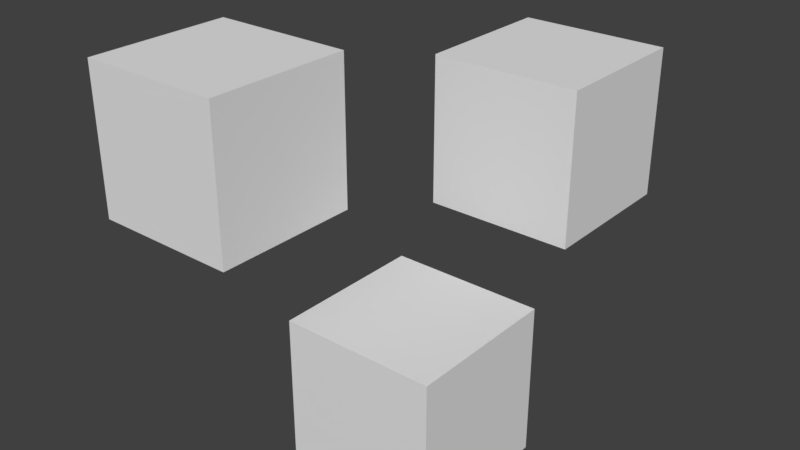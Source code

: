 # Source: multiple_meshes.blend  (saved by Blender 2.79.0; exported with 4.5.12 LTS)
import bpy
from mathutils import Matrix  # noqa: F401  (used for matrix-valued properties, if any)

bpy.ops.wm.read_factory_settings(use_empty=True)
scene = bpy.context.scene
scene.name = 'Scene'

# ---- collections
col_collection_1 = bpy.data.collections.new('Collection 1'); scene.collection.children.link(col_collection_1)

# ---- world
world_world = bpy.data.worlds.new('World'); scene.world = world_world
world_world.color = (0.05088, 0.05088, 0.05088)
world_world.use_sun_shadow = False
world_world.sun_shadow_jitter_overblur = 0.0
world_world.cycles.sampling_method = 'MANUAL'

# ---- meshes
me_cube_000 = bpy.data.meshes.new('Cube.000')
me_cube_000.from_pydata([(-1.0, -1.0, -1.0), (-1.0, -1.0, 1.0), (-1.0, 1.0, -1.0), (-1.0, 1.0, 1.0), (1.0, -1.0, -1.0), (1.0, -1.0, 1.0), (1.0, 1.0, -1.0), (1.0, 1.0, 1.0)], [], [(0, 1, 3, 2), (2, 3, 7, 6), (6, 7, 5, 4), (4, 5, 1, 0), (2, 6, 4, 0), (7, 3, 1, 5)])
me_cube_000.use_remesh_preserve_volume = False
me_cube_000.use_remesh_preserve_attributes = False
me_cube_000.use_mirror_vertex_groups = False
me_cube_000.update()
me_cube_002 = bpy.data.meshes.new('Cube.002')
me_cube_002.from_pydata([(-1.0, -1.0, -1.0), (-1.0, -1.0, 1.0), (-1.0, 1.0, -1.0), (-1.0, 1.0, 1.0), (1.0, -1.0, -1.0), (1.0, -1.0, 1.0), (1.0, 1.0, -1.0), (1.0, 1.0, 1.0)], [], [(0, 1, 3, 2), (2, 3, 7, 6), (6, 7, 5, 4), (4, 5, 1, 0), (2, 6, 4, 0), (7, 3, 1, 5)])
me_cube_002.use_remesh_preserve_volume = False
me_cube_002.use_remesh_preserve_attributes = False
me_cube_002.use_mirror_vertex_groups = False
me_cube_002.update()
me_cube_001 = bpy.data.meshes.new('Cube.001')
me_cube_001.from_pydata([(-1.0, -1.0, -1.0), (-1.0, -1.0, 1.0), (-1.0, 1.0, -1.0), (-1.0, 1.0, 1.0), (1.0, -1.0, -1.0), (1.0, -1.0, 1.0), (1.0, 1.0, -1.0), (1.0, 1.0, 1.0)], [], [(0, 1, 3, 2), (2, 3, 7, 6), (6, 7, 5, 4), (4, 5, 1, 0), (2, 6, 4, 0), (7, 3, 1, 5)])
me_cube_001.use_remesh_preserve_volume = False
me_cube_001.use_remesh_preserve_attributes = False
me_cube_001.use_mirror_vertex_groups = False
me_cube_001.update()

# ---- objects
ob_mesh3 = bpy.data.objects.new('Mesh3', me_cube_000)
ob_mesh2 = bpy.data.objects.new('Mesh2', me_cube_002)
ob_mesh1 = bpy.data.objects.new('Mesh1', me_cube_001)

# ---- transforms, parenting, visibility, modifiers, constraints
ob_mesh3.location = (-0.1688, -1.378, -0.8077)
ob_mesh3.scale = (1.037, 1.037, 1.037)
ob_mesh3.lineart.crease_threshold = 0.0
ob_mesh2.location = (-0.2751, 1.486, 1.711)
ob_mesh2.scale = (1.037, 1.037, 1.037)
ob_mesh2.lineart.crease_threshold = 0.0
ob_mesh1.location = (-2.249, -2.31, 2.257)
ob_mesh1.lineart.crease_threshold = 0.0

# ---- collection membership
col_collection_1.objects.link(ob_mesh3)
col_collection_1.objects.link(ob_mesh2)
col_collection_1.objects.link(ob_mesh1)

# ---- scene / render settings (as saved in the file)
scene.frame_start = 1; scene.frame_end = 250; scene.frame_set(1)
scene.render.engine = 'BLENDER_EEVEE_NEXT'
scene.render.resolution_percentage = 50
scene.render.dither_intensity = 0.0
scene.cycles.use_denoising = False
scene.cycles.samples = 128
scene.cycles.sampling_pattern = 'TABULATED_SOBOL'
scene.cycles.use_adaptive_sampling = False
scene.cycles.use_light_tree = False
scene.cycles.blur_glossy = 0.0
scene.cycles.sample_clamp_indirect = 0.0
scene.view_settings.view_transform = 'Standard'
bpy.context.view_layer.update()

# ---- added for rendering (the .blend has no active camera and no usable light): camera, sun
cam_auto = bpy.data.cameras.new('AutoCamera')
cam_auto.lens = 50.0
cam_auto.sensor_width = 36.0
cam_auto.clip_end = 1000.0
ob_auto_camera = bpy.data.objects.new('AutoCamera', cam_auto)
scene.collection.objects.link(ob_auto_camera)
ob_auto_camera.location = (6.9284, -10.1357, 7.20086)
ob_auto_camera.rotation_euler = (1.09748, -7.21219e-08, 0.694738)
scene.camera = ob_auto_camera
light_auto_sun = bpy.data.lights.new('AutoSun', 'SUN')
light_auto_sun.energy = 3.0
light_auto_sun.angle = 0.0523599
ob_auto_sun = bpy.data.objects.new('AutoSun', light_auto_sun)
scene.collection.objects.link(ob_auto_sun)
ob_auto_sun.rotation_euler = (0.872665, 0.174533, 0.523599)
bpy.context.view_layer.update()
